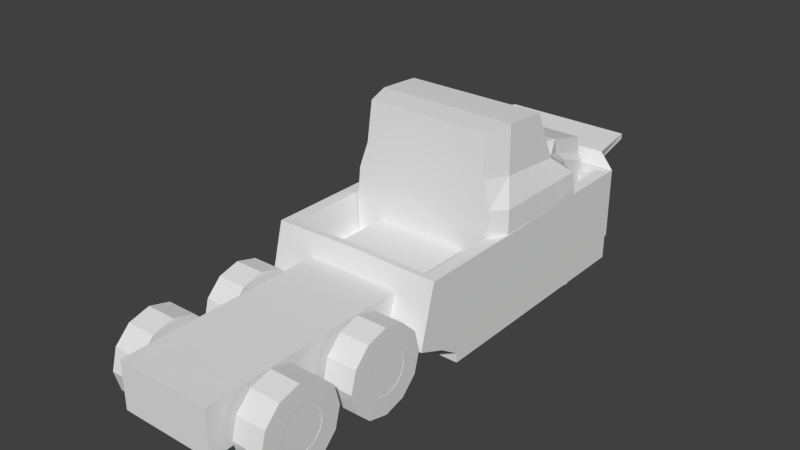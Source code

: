 # Source: DumpTruck1.blend  (saved by Blender 2.73.0; exported with 4.5.12 LTS)
import bpy
from mathutils import Matrix  # noqa: F401  (used for matrix-valued properties, if any)

bpy.ops.wm.read_factory_settings(use_empty=True)
scene = bpy.context.scene
scene.name = 'Scene'

# ---- collections
col_collection_1 = bpy.data.collections.new('Collection 1'); scene.collection.children.link(col_collection_1)

# ---- world
world_world = bpy.data.worlds.new('World'); scene.world = world_world
world_world.color = (0.05088, 0.05088, 0.05088)
world_world.use_sun_shadow = False
world_world.sun_shadow_jitter_overblur = 0.0
world_world.cycles.sampling_method = 'MANUAL'
world_world.cycles.sample_map_resolution = 256

# ---- meshes
me_cube_000 = bpy.data.meshes.new('Cube.000')
me_cube_000.from_pydata([(-3.062, -1.053, 0.5808), (0.422, -1.053, 0.5808), (0.422, 0.00666, 0.3347), (-3.062, 0.00666, 0.336), (0.0007156, -1.053, -0.0003327), (0.000717, 0.00666, -0.0003327), (-3.062, -1.053, 0.1449), (0.272, -1.053, 0.1449), (0.272, 0.00666, 0.1449), (-3.062, 0.00666, 0.1449), (-3.098, -1.053, 0.5808), (-3.098, 0.00666, 0.5808), (-3.098, -1.053, 0.1449), (-3.098, 0.00666, 0.1449), (-3.176, -0.8512, 0.6611), (-3.176, 0.00666, 0.6611), (-3.333, -0.8067, 0.599), (-3.333, 0.00666, 0.599), (-3.758, -0.8027, 0.6808), (-3.758, 0.00666, 0.6808), (-3.758, -0.8027, 0.6466), (-3.758, 0.00666, 0.6466), (-3.062, -1.053, 0.05949), (0.005359, -1.053, 0.05949), (0.00536, 0.00666, 0.05949), (-3.062, 0.00666, 0.05949), (-3.062, 0.00666, 0.215), (-3.062, -1.053, 0.215), (0.6175, -1.053, 0.215), (0.6175, 0.00666, 0.215), (-3.098, 0.00666, 0.215), (-3.098, -1.053, 0.215), (-3.308, 0.00666, 0.609), (-3.308, -0.8067, 0.609), (-3.758, 0.00666, 0.6521), (-3.758, -0.8027, 0.6521), (-2.981, -0.9005, 0.5808), (0.3407, -0.9005, 0.5808), (0.3407, 0.00666, 0.3355), (-2.981, 0.00666, 0.3368), (-2.981, -0.9005, 0.3338), (0.3407, -0.9005, 0.3338), (0.3407, 0.00666, 0.3338), (-2.981, 0.00666, 0.3338), (0.422, 0.00666, 0.591), (0.3407, 0.00666, 0.5917), (0.000716, -0.5701, -0.0003327), (-3.062, -1.053, -0.0003327), (-3.062, 0.00666, -0.0003327)], [(4, 46), (5, 46)], [(2, 3, 39, 38), (24, 23, 4, 5), (9, 6, 12, 13), (28, 27, 6, 7), (29, 28, 7, 8), (13, 12, 16, 17), (27, 0, 10, 31), (26, 9, 13, 30), (0, 3, 11, 10), (17, 16, 20, 21), (31, 10, 14, 33), (30, 13, 17, 32), (10, 11, 15, 14), (35, 34, 21, 20), (33, 14, 18, 35), (32, 17, 21, 34), (14, 15, 19, 18), (6, 9, 25, 22), (7, 6, 22, 23), (8, 7, 23, 24), (1, 0, 27, 28), (2, 1, 28, 29), (4, 47, 48, 5), (6, 27, 31, 12), (3, 26, 30, 11), (12, 31, 33, 16), (11, 30, 32, 15), (18, 19, 34, 35), (16, 33, 35, 20), (15, 32, 34, 19), (38, 39, 43, 42), (1, 2, 38, 37), (0, 1, 37, 36), (3, 0, 36, 39), (40, 41, 42, 43), (37, 38, 42, 41), (36, 37, 41, 40), (39, 36, 40, 43), (38, 2, 44, 45), (29, 2, 44), (29, 28, 1, 44), (37, 45, 44, 1), (38, 45, 37), (22, 25, 48, 47), (23, 22, 47, 4)])
_uv = me_cube_000.uv_layers.new(name='UVMap')
_uv.uv.foreach_set('vector', [0.2884, 0.858, 0.2884, 0.858, 0.2884, 0.858, 0.2884, 0.858, 0.2884, 0.858, 0.2884, 0.858, 0.2884, 0.858, 0.2884, 0.858, 0.2884, 0.858, 0.2884, 0.858, 0.2884, 0.858, 0.2884, 0.858, 0.2884, 0.858, 0.2884, 0.858, 0.2884, 0.858, 0.2884, 0.858, 0.2884, 0.858, 0.2884, 0.858, 0.2884, 0.858, 0.2884, 0.858, 0.2884, 0.858, 0.2884, 0.858, 0.2884, 0.858, 0.2884, 0.858, 0.2884, 0.858, 0.2884, 0.858, 0.2884, 0.858, 0.2884, 0.858, 0.2884, 0.858, 0.2884, 0.858, 0.2884, 0.858, 0.2884, 0.858, 0.2884, 0.858, 0.2884, 0.858, 0.2884, 0.858, 0.2884, 0.858, 0.2884, 0.858, 0.2884, 0.858, 0.2884, 0.858, 0.2884, 0.858, 0.2884, 0.858, 0.2884, 0.858, 0.2884, 0.858, 0.2884, 0.858, 0.2884, 0.858, 0.2884, 0.858, 0.2884, 0.858, 0.2884, 0.858, 0.2884, 0.858, 0.2884, 0.858, 0.2884, 0.858, 0.2884, 0.858, 0.2884, 0.858, 0.2884, 0.858, 0.2884, 0.858, 0.2884, 0.858, 0.2884, 0.858, 0.2884, 0.858, 0.2884, 0.858, 0.2884, 0.858, 0.2884, 0.858, 0.2884, 0.858, 0.2884, 0.858, 0.2884, 0.858, 0.2884, 0.858, 0.2884, 0.858, 0.2884, 0.858, 0.2884, 0.858, 0.2884, 0.858, 0.2884, 0.858, 0.2884, 0.858, 0.2884, 0.858, 0.2884, 0.858, 0.2884, 0.858, 0.2884, 0.858, 0.2884, 0.858, 0.2884, 0.858, 0.2884, 0.858, 0.2884, 0.858, 0.2884, 0.858, 0.2884, 0.858, 0.2884, 0.858, 0.2884, 0.858, 0.2884, 0.858, 0.2861, 0.9159, 0.06124, 0.9442, 0.06777, 0.858, 0.2883, 0.8682, 0.2884, 0.858, 0.2884, 0.858, 0.3224, 0.8867, 0.2884, 0.858, 0.2884, 0.858, 0.2884, 0.858, 0.2884, 0.858, 0.2884, 0.858, 0.2884, 0.858, 0.2884, 0.858, 0.2884, 0.858, 0.2884, 0.858, 0.2884, 0.858, 0.2884, 0.858, 0.2884, 0.858, 0.2884, 0.858, 0.2884, 0.858, 0.2884, 0.858, 0.2884, 0.858, 0.2884, 0.858, 0.2884, 0.858, 0.2884, 0.858, 0.2884, 0.858, 0.2884, 0.858, 0.2884, 0.858, 0.2884, 0.858, 0.2884, 0.858, 0.2884, 0.858, 0.2884, 0.858, 0.2884, 0.858, 0.2884, 0.858, 0.2884, 0.858, 0.2884, 0.858, 0.2884, 0.858, 0.2884, 0.858, 0.2884, 0.858, 0.06124, 0.9442, 0.2861, 0.9159, 0.2883, 0.9327, 0.09429, 0.9585, 0.2884, 0.858, 0.2884, 0.858, 0.2884, 0.858, 0.2884, 0.858, 0.2884, 0.858, 0.2884, 0.858, 0.2884, 0.858, 0.2884, 0.858, 0.2884, 0.858, 0.2884, 0.858, 0.2884, 0.858, 0.2884, 0.858, 0.2884, 0.858, 0.2884, 0.858, 0.2884, 0.858, 0.2884, 0.858, 0.2884, 0.858, 0.2884, 0.858, 0.2884, 0.858, 0.2884, 0.858, 0.2884, 0.858, 0.2884, 0.858, 0.2884, 0.858, 0.2884, 0.858, 0.2853, 0.7276, 0.2916, 0.7614, 0.2184, 0.7674, 0.2165, 0.7557, 0.3278, 0.858, 0.2916, 0.7614, 0.2184, 0.7674, 0.3278, 0.858, 0.06124, 0.858, 0.06124, 0.7537, 0.2184, 0.7674, 0.09062, 0.7412, 0.2165, 0.7557, 0.2184, 0.7674, 0.06124, 0.7537, 0.2853, 0.7276, 0.2165, 0.7557, 0.09062, 0.7412, 0.2884, 0.858, 0.2884, 0.858, 0.2884, 0.858, 0.2884, 0.858, 0.2884, 0.858, 0.2884, 0.858, 0.2884, 0.858, 0.2884, 0.858])
me_cube_000.use_remesh_preserve_volume = False
me_cube_000.use_remesh_preserve_attributes = False
me_cube_000.use_mirror_vertex_groups = False
me_cube_000.update()
me_cube_002 = bpy.data.meshes.new('Cube.002')
me_cube_002.from_pydata([(-0.9141, -1.024, 0.3293), (-1.628, -0.8582, 1.15), (-1.086, -0.8582, 1.166), (-0.8784, -1.024, 0.5352), (-2.189, -1.005, 0.7275), (-0.9021, -1.005, 0.7275), (-1.872, -0.8949, 0.8502), (-1.04, -0.8949, 0.8866), (-0.6761, -0.909, 0.3017), (-0.7534, -0.7615, 1.153), (-0.6689, -0.909, 0.575), (-0.69, -0.8922, 0.7456), (-0.7127, -0.794, 0.9042), (-2.212, -1.024, 0.5239), (-2.212, -1.024, 0.6177), (-3.012, -0.6383, 0.4195), (-3.042, -0.6383, 0.5322), (-3.032, -0.6305, 0.6111), (-3.045, -0.5851, 0.6376), (-3.026, -0.57, 0.7525), (-2.442, -0.5939, 0.8337), (-2.573, -0.6572, 0.688), (-2.466, -0.6097, 0.7466), (-2.583, -0.6654, 0.6053), (-2.658, -0.6654, 0.4103), (-1.895, -0.5306, 0.8602), (-2.371, -0.7549, 0.7173), (-2.384, -0.7652, 0.6128), (-2.438, -0.7652, 0.5233), (-2.211, -0.6947, 0.7865), (-1.852, -1.024, 0.5244), (-1.83, -1.024, 0.5941), (-1.82, -1.005, 0.7275), (-1.634, -0.8949, 0.8606), (-1.473, -0.8582, 1.155), (-1.538, -1.024, 0.322), (-1.453, -1.024, 0.5708), (-1.456, -1.005, 0.7275), (-1.399, -0.8949, 0.8709), (-1.319, -0.8582, 1.16), (-2.717, -1.018, 0.2452), (-2.46, -0.6591, 0.02729), (-1.757, -0.6591, 0.1194), (-2.212, 0.0, 0.5239), (-0.9141, 0.0, 0.3293), (-1.086, 0.0, 1.166), (-0.7534, 0.0, 1.153), (-0.6761, 0.0, 0.3017), (-0.6689, 0.0, 0.575), (-0.69, 0.0, 0.7456), (-0.7127, 0.0, 0.9042), (-1.628, 0.0, 1.15), (-3.026, 0.0, 0.7525), (-3.012, 0.0, 0.4195), (-3.042, 0.0, 0.5322), (-3.032, 0.0, 0.6111), (-3.045, 0.0, 0.6376), (-2.442, 0.0, 0.8337), (-2.658, 0.0, 0.4103), (-1.895, 0.0, 0.8602), (-2.438, 0.0, 0.5233), (-1.852, 0.0, 0.5244), (-1.473, 0.0, 1.155), (-1.538, 0.0, 0.322), (-1.319, 0.0, 1.16), (-2.203, -1.018, 0.4969), (-2.648, -1.018, 0.3711), (-1.946, -1.018, 0.02729), (-1.757, -1.018, 0.1194), (-1.757, -0.6591, 0.3711), (-2.46, -0.6591, 0.4632), (-1.946, -0.6591, 0.02729), (-1.688, -1.018, 0.2452), (-1.757, -1.018, 0.3711), (-1.946, -1.018, 0.4632), (-2.203, -1.018, -0.006423), (-1.946, -0.6591, 0.4632), (-2.717, -0.6591, 0.2452), (-2.203, -0.6591, -0.006423), (-2.46, -1.018, 0.4632), (-2.648, -1.018, 0.1194), (-2.46, -1.018, 0.02729), (-1.688, -0.6591, 0.2452), (-2.203, -0.6591, 0.4969), (-2.648, -0.6591, 0.3711), (-2.648, -0.6591, 0.1194), (-1.933, -1.021, 0.2452), (-1.969, -1.021, 0.3112), (-2.068, -1.021, 0.3594), (-2.203, -1.021, 0.3771), (-2.338, -1.021, 0.3594), (-2.436, -1.021, 0.3112), (-2.472, -1.021, 0.2452), (-2.436, -1.021, 0.1793), (-2.338, -1.021, 0.131), (-2.203, -1.021, 0.1134), (-2.068, -1.021, 0.131), (-1.969, -1.021, 0.1793), (-1.933, -0.6561, 0.2452), (-1.969, -0.6561, 0.3112), (-2.068, -0.6561, 0.3594), (-2.203, -0.6561, 0.3771), (-2.338, -0.6561, 0.3594), (-2.436, -0.6561, 0.3112), (-2.472, -0.6561, 0.2452), (-2.436, -0.6561, 0.1793), (-2.338, -0.6561, 0.131), (-2.203, -0.6561, 0.1134), (-2.068, -0.6561, 0.131), (-1.969, -0.6561, 0.1793), (1.163, -1.018, -0.006423), (1.163, -0.6591, -0.006423), (1.42, -1.018, 0.4632), (0.7176, -1.018, 0.3711), (1.609, -0.6591, 0.3711), (1.42, -0.6591, 0.4632), (0.9059, -0.6591, 0.02729), (0.7176, -0.6591, 0.1194), (1.609, -1.018, 0.3711), (1.42, -1.018, 0.02729), (1.163, -0.6591, 0.4969), (1.609, -0.6591, 0.1194), (1.163, -1.021, 0.3771), (1.028, -1.021, 0.3594), (1.028, -1.021, 0.131), (1.163, -1.021, 0.1134), (1.298, -1.021, 0.131), (1.397, -1.021, 0.1793), (1.397, -0.6561, 0.3112), (1.163, -0.6561, 0.3771), (0.8936, -0.6561, 0.2452), (0.9297, -0.6561, 0.1793), (1.163, -0.6561, 0.1134), (1.298, -0.6561, 0.131), (1.397, -0.6561, 0.1793), (1.163, -1.018, 0.4969), (0.6486, -1.018, 0.2452), (0.7176, -1.018, 0.1194), (0.9059, -0.6591, 0.4632), (0.7176, -0.6591, 0.3711), (1.678, -1.018, 0.2452), (0.9059, -1.018, 0.4632), (0.9059, -1.018, 0.02729), (1.678, -0.6591, 0.2452), (1.42, -0.6591, 0.02729), (1.609, -1.018, 0.1194), (0.6486, -0.6591, 0.2452), (1.433, -1.021, 0.2452), (1.397, -1.021, 0.3112), (1.298, -1.021, 0.3594), (0.9297, -1.021, 0.3112), (0.8936, -1.021, 0.2452), (0.9297, -1.021, 0.1793), (1.433, -0.6561, 0.2452), (1.298, -0.6561, 0.3594), (1.028, -0.6561, 0.3594), (0.9297, -0.6561, 0.3112), (1.028, -0.6561, 0.131), (2.801, -1.018, 0.3711), (1.91, -1.018, 0.1194), (2.87, -0.6591, 0.2452), (2.355, -0.6591, 0.4969), (1.91, -0.6591, 0.3711), (1.841, -0.6591, 0.2452), (2.098, -0.6591, 0.02729), (2.612, -0.6591, 0.02729), (2.87, -1.018, 0.2452), (2.355, -1.018, 0.4969), (1.91, -1.018, 0.3711), (1.841, -1.018, 0.2452), (2.355, -1.018, -0.006423), (2.612, -1.018, 0.02729), (2.801, -1.018, 0.1194), (2.612, -1.018, 0.4632), (2.098, -1.018, 0.02729), (2.801, -0.6591, 0.3711), (2.098, -1.018, 0.4632), (2.612, -0.6591, 0.4632), (2.098, -0.6591, 0.4632), (1.91, -0.6591, 0.1194), (2.355, -0.6591, -0.006423), (0.009941, 0.0, 0.462), (2.801, -0.6591, 0.1194), (2.625, -1.021, 0.2452), (2.589, -1.021, 0.3112), (2.49, -1.021, 0.3594), (2.355, -1.021, 0.3771), (2.22, -1.021, 0.3594), (2.122, -1.021, 0.3112), (2.086, -1.021, 0.2452), (2.122, -1.021, 0.1793), (2.22, -1.021, 0.131), (2.355, -1.021, 0.1134), (2.49, -1.021, 0.131), (2.589, -1.021, 0.1793), (2.625, -0.6561, 0.2452), (2.589, -0.6561, 0.3112), (2.49, -0.6561, 0.3594), (2.355, -0.6561, 0.3771), (2.22, -0.6561, 0.3594), (2.122, -0.6561, 0.3112), (2.086, -0.6561, 0.2452), (2.122, -0.6561, 0.1793), (2.22, -0.6561, 0.131), (2.355, -0.6561, 0.1134), (2.49, -0.6561, 0.131), (2.589, -0.6561, 0.1793), (-3.004, 0.0, 0.1792), (-3.004, -0.5768, 0.1792), (-3.004, 0.0, 0.462), (-3.004, -0.5768, 0.462), (3.072, -0.5768, 0.1792), (0.009941, -0.5768, 0.1792), (0.009941, -0.5768, 0.462), (3.072, -0.5768, 0.462), (0.009941, 0.0, 0.1792), (3.072, 0.0, 0.1792), (3.072, 0.0, 0.462)], [], [(7, 5, 11, 12), (33, 6, 4, 32), (48, 10, 8, 47), (49, 11, 10, 48), (50, 12, 11, 49), (46, 9, 12, 50), (5, 3, 10, 11), (2, 7, 12, 9), (3, 0, 8, 10), (21, 22, 18, 17), (23, 21, 17, 16), (24, 23, 16, 15), (58, 24, 15, 53), (26, 29, 22, 21), (27, 26, 21, 23), (28, 27, 23, 24), (60, 28, 24, 58), (13, 14, 27, 28), (36, 31, 30, 35), (37, 32, 31, 36), (38, 33, 32, 37), (3, 36, 35, 0), (5, 37, 36, 3), (7, 38, 37, 5), (35, 63, 44, 0), (0, 44, 47, 8), (16, 54, 53, 15), (17, 55, 54, 16), (18, 56, 55, 17), (39, 64, 62, 34), (30, 61, 63, 35), (98, 99, 100, 101, 102, 103, 104, 105, 106, 107, 108, 109), (97, 86, 98, 109), (96, 97, 109, 108), (95, 96, 108, 107), (94, 95, 107, 106), (93, 94, 106, 105), (92, 93, 105, 104), (91, 92, 104, 103), (90, 91, 103, 102), (89, 90, 102, 101), (88, 89, 101, 100), (87, 88, 100, 99), (86, 87, 99, 98), (126, 127, 134, 133), (125, 126, 133, 132), (195, 196, 197, 198, 199, 200, 201, 202, 203, 204, 205, 206), (194, 183, 195, 206), (193, 194, 206, 205), (192, 193, 205, 204), (191, 192, 204, 203), (190, 191, 203, 202), (189, 190, 202, 201), (188, 189, 201, 200), (187, 188, 200, 199), (186, 187, 199, 198), (185, 186, 198, 197), (184, 185, 197, 196), (183, 184, 196, 195), (213, 214, 217, 181), (210, 213, 181, 209), (212, 208, 207, 215), (212, 213, 210, 208), (208, 210, 209, 207), (216, 211, 212, 215), (216, 217, 214, 211), (214, 213, 212, 211), (31, 14, 13, 30), (32, 4, 14, 31), (45, 2, 9, 46), (34, 1, 6, 33), (22, 20, 19, 18), (29, 25, 20, 22), (4, 6, 29, 26), (14, 4, 26, 27), (43, 13, 28, 60), (6, 1, 25, 29), (39, 34, 33, 38), (2, 39, 38, 7), (72, 73, 74, 65, 79, 66, 40, 80, 81, 75, 67, 68), (82, 42, 71, 78, 41, 85, 77, 84, 70, 83, 76, 69), (68, 42, 82, 72), (67, 71, 42, 68), (75, 78, 71, 67), (81, 41, 78, 75), (80, 85, 41, 81), (40, 77, 85, 80), (66, 84, 77, 40), (79, 70, 84, 66), (65, 83, 70, 79), (74, 76, 83, 65), (73, 69, 76, 74), (72, 82, 69, 73), (34, 62, 51, 1), (20, 57, 52, 19), (19, 52, 56, 18), (25, 59, 57, 20), (1, 51, 59, 25), (13, 43, 61, 30), (2, 45, 64, 39), (79, 66, 91, 90), (40, 66, 91, 92), (80, 81, 94, 93), (81, 75, 95, 94), (73, 72, 86, 87), (74, 73, 87, 88), (65, 79, 90, 89), (140, 118, 112, 135, 141, 113, 136, 137, 142, 110, 119, 145), (143, 121, 144, 111, 116, 117, 146, 139, 138, 120, 115, 114), (145, 121, 143, 140), (119, 144, 121, 145), (110, 111, 144, 119), (142, 116, 111, 110), (137, 117, 116, 142), (136, 146, 117, 137), (113, 139, 146, 136), (141, 138, 139, 113), (135, 120, 138, 141), (112, 115, 120, 135), (118, 114, 115, 112), (140, 143, 114, 118), (153, 128, 154, 129, 155, 156, 130, 131, 157, 132, 133, 134), (127, 147, 153, 134), (124, 125, 132, 157), (152, 124, 157, 131), (151, 152, 131, 130), (150, 151, 130, 156), (123, 150, 156, 155), (122, 123, 155, 129), (149, 122, 129, 154), (148, 149, 154, 128), (147, 148, 128, 153), (141, 113, 150, 123), (136, 113, 150, 151), (137, 136, 151, 152), (137, 142, 124, 152), (140, 145, 127, 147), (135, 141, 123, 122), (110, 119, 126, 125), (145, 119, 126, 127), (112, 118, 148, 149), (166, 158, 173, 167, 176, 168, 169, 159, 174, 170, 171, 172), (160, 182, 165, 180, 164, 179, 163, 162, 178, 161, 177, 175), (172, 182, 160, 166), (171, 165, 182, 172), (170, 180, 165, 171), (174, 164, 180, 170), (159, 179, 164, 174), (169, 163, 179, 159), (168, 162, 163, 169), (176, 178, 162, 168), (167, 161, 178, 176), (173, 177, 161, 167), (158, 175, 177, 173), (166, 160, 175, 158), (176, 168, 188, 187), (173, 158, 184, 185), (167, 176, 187, 186), (80, 40, 92, 93), (75, 67, 96, 95), (68, 67, 96, 97), (72, 68, 97, 86), (74, 65, 89, 88), (142, 110, 125, 124), (118, 140, 147, 148), (112, 135, 122, 149), (169, 168, 188, 189), (159, 169, 189, 190), (159, 174, 191, 190), (174, 170, 192, 191), (170, 171, 193, 192), (172, 171, 193, 194), (166, 172, 194, 183), (158, 166, 183, 184), (173, 167, 186, 185)])
_uv = me_cube_002.uv_layers.new(name='UVMap')
_uv.uv.foreach_set('vector', [0.853, 0.837, 0.8548, 0.8297, 0.8621, 0.8286, 0.8648, 0.8343, 0.8288, 0.8429, 0.8177, 0.8445, 0.8039, 0.8373, 0.8194, 0.8357, 0.9028, 0.8136, 0.8611, 0.8236, 0.8594, 0.8175, 0.897, 0.7949, 0.9043, 0.8244, 0.8621, 0.8286, 0.8611, 0.8236, 0.9028, 0.8136, 0.9045, 0.8342, 0.8648, 0.8343, 0.8621, 0.8286, 0.9043, 0.8244, 0.9014, 0.851, 0.8658, 0.8424, 0.8648, 0.8343, 0.9045, 0.8342, 0.8548, 0.8297, 0.8541, 0.8237, 0.8611, 0.8236, 0.8621, 0.8286, 0.8555, 0.8464, 0.853, 0.837, 0.8648, 0.8343, 0.8658, 0.8424, 0.8541, 0.8237, 0.8524, 0.8173, 0.8594, 0.8175, 0.8611, 0.8236, 0.7706, 0.8446, 0.7766, 0.8506, 0.7439, 0.8408, 0.7461, 0.8389, 0.7695, 0.839, 0.7706, 0.8446, 0.7461, 0.8389, 0.7461, 0.8352, 0.7622, 0.8274, 0.7695, 0.839, 0.7461, 0.8352, 0.7464, 0.8305, 0.7259, 0.788, 0.7622, 0.8274, 0.7464, 0.8305, 0.7072, 0.8235, 0.7864, 0.8435, 0.7945, 0.8532, 0.7766, 0.8506, 0.7706, 0.8446, 0.7848, 0.8365, 0.7864, 0.8435, 0.7706, 0.8446, 0.7695, 0.839, 0.7808, 0.8299, 0.7848, 0.8365, 0.7695, 0.839, 0.7622, 0.8274, 0.7462, 0.7727, 0.7808, 0.8299, 0.7622, 0.8274, 0.7259, 0.788, 0.8003, 0.8286, 0.8015, 0.8328, 0.7848, 0.8365, 0.7808, 0.8299, 0.8349, 0.8276, 0.8183, 0.8291, 0.8172, 0.8257, 0.8317, 0.8179, 0.8354, 0.8339, 0.8194, 0.8357, 0.8183, 0.8291, 0.8349, 0.8276, 0.8393, 0.8405, 0.8288, 0.8429, 0.8194, 0.8357, 0.8354, 0.8339, 0.8541, 0.8237, 0.8349, 0.8276, 0.8317, 0.8179, 0.8524, 0.8173, 0.8548, 0.8297, 0.8354, 0.8339, 0.8349, 0.8276, 0.8541, 0.8237, 0.853, 0.837, 0.8393, 0.8405, 0.8354, 0.8339, 0.8548, 0.8297, 0.8317, 0.8179, 0.8338, 0.7492, 0.8858, 0.7789, 0.8524, 0.8173, 0.8524, 0.8173, 0.8858, 0.7789, 0.897, 0.7949, 0.8594, 0.8175, 0.7461, 0.8352, 0.7058, 0.8342, 0.7072, 0.8235, 0.7464, 0.8305, 0.7461, 0.8389, 0.7058, 0.8405, 0.7058, 0.8342, 0.7461, 0.8352, 0.7439, 0.8408, 0.7059, 0.8424, 0.7058, 0.8405, 0.7461, 0.8389, 0.8471, 0.851, 0.8767, 0.8931, 0.8675, 0.8992, 0.8402, 0.8541, 0.8172, 0.8257, 0.7965, 0.7519, 0.8338, 0.7492, 0.8317, 0.8179, 0.9334, 0.03762, 0.9334, 0.03761, 0.9333, 0.03761, 0.9333, 0.03761, 0.9333, 0.03743, 0.9333, 0.03745, 0.9333, 0.03746, 0.9332, 0.03745, 0.9332, 0.03744, 0.9333, 0.03764, 0.9333, 0.03763, 0.9334, 0.03762, 0.9321, 0.04175, 0.9336, 0.04175, 0.9336, 0.04877, 0.9321, 0.04877, 0.9331, 0.0375, 0.9334, 0.03766, 0.9334, 0.03762, 0.9333, 0.03763, 0.9332, 0.03751, 0.9331, 0.0375, 0.9332, 0.03741, 0.9332, 0.03742, 0.9332, 0.03752, 0.9332, 0.03751, 0.9332, 0.03742, 0.9332, 0.03744, 0.9332, 0.03752, 0.9332, 0.03752, 0.9332, 0.03744, 0.9332, 0.03745, 0.9333, 0.03752, 0.9332, 0.03752, 0.9332, 0.03745, 0.9333, 0.03746, 0.9333, 0.03752, 0.9333, 0.03752, 0.9333, 0.03746, 0.9333, 0.03745, 0.9333, 0.03752, 0.9333, 0.03752, 0.9333, 0.03745, 0.9333, 0.03743, 0.9333, 0.03757, 0.9333, 0.03757, 0.9333, 0.03761, 0.9333, 0.03761, 0.9333, 0.03753, 0.9333, 0.03753, 0.9333, 0.03761, 0.9333, 0.03748, 0.9334, 0.03757, 0.9334, 0.03757, 0.9333, 0.03761, 0.9334, 0.03761, 0.9334, 0.03757, 0.9334, 0.03757, 0.9334, 0.03761, 0.9336, 0.04877, 0.9231, 0.09473, 0.9229, 0.09484, 0.9228, 0.09431, 0.9229, 0.09418, 0.922, 0.09426, 0.9227, 0.09429, 0.9229, 0.09418, 0.9218, 0.09273, 0.9219, 0.04667, 0.9219, 0.04667, 0.9219, 0.04667, 0.9219, 0.04667, 0.9219, 0.04667, 0.9219, 0.04667, 0.9219, 0.04667, 0.9219, 0.04667, 0.9219, 0.04667, 0.9219, 0.04667, 0.9219, 0.04667, 0.9219, 0.04667, 0.9219, 0.04667, 0.9219, 0.04667, 0.9219, 0.04667, 0.9219, 0.04667, 0.9219, 0.04667, 0.9219, 0.04667, 0.9219, 0.04667, 0.9219, 0.04667, 0.9219, 0.04667, 0.9219, 0.04667, 0.9219, 0.04667, 0.9219, 0.04667, 0.9219, 0.04667, 0.9219, 0.04667, 0.9219, 0.04667, 0.9219, 0.04667, 0.9219, 0.04667, 0.9219, 0.04667, 0.9219, 0.04667, 0.9219, 0.04667, 0.9219, 0.04667, 0.9219, 0.04667, 0.9219, 0.04667, 0.9219, 0.04667, 0.9219, 0.04667, 0.9219, 0.04667, 0.9219, 0.04667, 0.9219, 0.04667, 0.9219, 0.04667, 0.9219, 0.04667, 0.9219, 0.04667, 0.9219, 0.04667, 0.9219, 0.04667, 0.9219, 0.04667, 0.9219, 0.04667, 0.9219, 0.04667, 0.9219, 0.04667, 0.9219, 0.04667, 0.9219, 0.04667, 0.9219, 0.04667, 0.9219, 0.04667, 0.9219, 0.04667, 0.9219, 0.04667, 0.9219, 0.04667, 0.9219, 0.04667, 0.9219, 0.04667, 0.9219, 0.04667, 0.9219, 0.04667, 0.2188, 0.3461, 0.3082, 0.3557, 0.3448, 0.3706, 0.2159, 0.3714, 0.1302, 0.3323, 0.2188, 0.3461, 0.2159, 0.3714, 0.08618, 0.3464, 0.2203, 0.3344, 0.1316, 0.3244, 0.08404, 0.3087, 0.2235, 0.3087, 0.2203, 0.3344, 0.2188, 0.3461, 0.1302, 0.3323, 0.1316, 0.3244, 0.1316, 0.3244, 0.1302, 0.3323, 0.08618, 0.3464, 0.08404, 0.3087, 0.3455, 0.3411, 0.3098, 0.3479, 0.2203, 0.3344, 0.2235, 0.3087, 0.3455, 0.3411, 0.3448, 0.3706, 0.3082, 0.3557, 0.3098, 0.3479, 0.3082, 0.3557, 0.2188, 0.3461, 0.2203, 0.3344, 0.3098, 0.3479, 0.8183, 0.8291, 0.8016, 0.8327, 0.8003, 0.8286, 0.8172, 0.8257, 0.8194, 0.8357, 0.8039, 0.8373, 0.8016, 0.8327, 0.8183, 0.8291, 0.8905, 0.8814, 0.8556, 0.8466, 0.8658, 0.8427, 0.9012, 0.8518, 0.8401, 0.854, 0.833, 0.857, 0.8177, 0.8445, 0.8288, 0.8429, 0.7766, 0.8506, 0.7776, 0.8563, 0.7439, 0.8471, 0.7439, 0.8408, 0.7945, 0.8532, 0.8127, 0.8711, 0.7776, 0.8563, 0.7766, 0.8506, 0.8038, 0.8374, 0.8175, 0.8447, 0.7945, 0.8532, 0.7864, 0.8435, 0.8015, 0.8328, 0.8038, 0.8374, 0.7864, 0.8435, 0.7848, 0.8365, 0.7635, 0.7628, 0.8003, 0.8286, 0.7808, 0.8299, 0.7462, 0.7727, 0.8175, 0.8447, 0.8324, 0.8569, 0.8127, 0.8711, 0.7945, 0.8532, 0.847, 0.8509, 0.8401, 0.854, 0.8288, 0.8429, 0.8393, 0.8405, 0.8555, 0.8464, 0.847, 0.8509, 0.8393, 0.8405, 0.853, 0.837, 0.9499, 0.05839, 0.947, 0.05839, 0.9452, 0.05605, 0.9411, 0.05493, 0.9362, 0.0534, 0.9304, 0.05148, 0.9219, 0.04902, 0.9298, 0.05187, 0.9362, 0.05389, 0.9414, 0.05556, 0.9453, 0.05701, 0.948, 0.05816, 0.9628, 0.06217, 0.9543, 0.05923, 0.9484, 0.05738, 0.9434, 0.05579, 0.9392, 0.0543, 0.9362, 0.0532, 0.9348, 0.05317, 0.9362, 0.05397, 0.939, 0.05478, 0.943, 0.05596, 0.9482, 0.05763, 0.9548, 0.05978, 0.948, 0.05816, 0.9543, 0.05923, 0.9628, 0.06217, 0.9499, 0.05839, 0.9453, 0.05701, 0.9484, 0.05738, 0.9543, 0.05923, 0.948, 0.05816, 0.9414, 0.05556, 0.9434, 0.05579, 0.9484, 0.05738, 0.9453, 0.05701, 0.9362, 0.05389, 0.9392, 0.0543, 0.9434, 0.05579, 0.9414, 0.05556, 0.9298, 0.05187, 0.9362, 0.0532, 0.9392, 0.0543, 0.9362, 0.05389, 0.9219, 0.04902, 0.9348, 0.05317, 0.9362, 0.0532, 0.9298, 0.05187, 0.9304, 0.05148, 0.9362, 0.05397, 0.9348, 0.05317, 0.9219, 0.04902, 0.9362, 0.0534, 0.939, 0.05478, 0.9362, 0.05397, 0.9304, 0.05148, 0.9411, 0.05493, 0.943, 0.05596, 0.939, 0.05478, 0.9362, 0.0534, 0.9452, 0.05605, 0.9482, 0.05763, 0.943, 0.05596, 0.9411, 0.05493, 0.9497, 0.05655, 0.9548, 0.05978, 0.9482, 0.05763, 0.9452, 0.05605, 0.9499, 0.05839, 0.9628, 0.06217, 0.9548, 0.05978, 0.9497, 0.05655, 0.8402, 0.8541, 0.8675, 0.8992, 0.8578, 0.9049, 0.833, 0.857, 0.7776, 0.857, 0.7475, 0.9124, 0.7066, 0.8517, 0.7439, 0.8477, 0.7439, 0.8471, 0.7065, 0.8511, 0.7059, 0.8424, 0.7439, 0.8408, 0.8132, 0.8714, 0.8168, 0.9173, 0.7475, 0.9124, 0.7776, 0.857, 0.833, 0.857, 0.8569, 0.9054, 0.8168, 0.9173, 0.8132, 0.8714, 0.8003, 0.8286, 0.7646, 0.7621, 0.7965, 0.7519, 0.8172, 0.8257, 0.8556, 0.8466, 0.8905, 0.8814, 0.8767, 0.8931, 0.8471, 0.851, 0.9333, 0.03756, 0.9332, 0.03756, 0.9333, 0.03752, 0.9333, 0.03752, 0.922, 0.04738, 0.9333, 0.03757, 0.9333, 0.03752, 0.9333, 0.03752, 0.9362, 0.04067, 0.9332, 0.03756, 0.9332, 0.03752, 0.9332, 0.03752, 0.9219, 0.04893, 0.9332, 0.03754, 0.9332, 0.03751, 0.9332, 0.03752, 0.935, 0.03443, 0.936, 0.03736, 0.9336, 0.04175, 0.9343, 0.04299, 0.9333, 0.03754, 0.9334, 0.03756, 0.9334, 0.03757, 0.9334, 0.03757, 0.9333, 0.03755, 0.9333, 0.03756, 0.9333, 0.03757, 0.9333, 0.03757, 0.9173, 0.08882, 0.9144, 0.08882, 0.9127, 0.08649, 0.9085, 0.08533, 0.9036, 0.08376, 0.8978, 0.0818, 0.8892, 0.07929, 0.8972, 0.08219, 0.9036, 0.08424, 0.9087, 0.08594, 0.9127, 0.08742, 0.9155, 0.08861, 0.9302, 0.09268, 0.9222, 0.08981, 0.9157, 0.08774, 0.9108, 0.08615, 0.9065, 0.08464, 0.9037, 0.08365, 0.9022, 0.08353, 0.9034, 0.08429, 0.9065, 0.08519, 0.9105, 0.08638, 0.9158, 0.08808, 0.9218, 0.09008, 0.9155, 0.08861, 0.9222, 0.08981, 0.9302, 0.09268, 0.9173, 0.08882, 0.9127, 0.08742, 0.9157, 0.08774, 0.9222, 0.08981, 0.9155, 0.08861, 0.9087, 0.08594, 0.9108, 0.08615, 0.9157, 0.08774, 0.9127, 0.08742, 0.9036, 0.08424, 0.9065, 0.08464, 0.9108, 0.08615, 0.9087, 0.08594, 0.8972, 0.08219, 0.9037, 0.08365, 0.9065, 0.08464, 0.9036, 0.08424, 0.8892, 0.07929, 0.9022, 0.08353, 0.9037, 0.08365, 0.8972, 0.08219, 0.8978, 0.0818, 0.9034, 0.08429, 0.9022, 0.08353, 0.8892, 0.07929, 0.9036, 0.08376, 0.9065, 0.08519, 0.9034, 0.08429, 0.8978, 0.0818, 0.9085, 0.08533, 0.9105, 0.08638, 0.9065, 0.08519, 0.9036, 0.08376, 0.9127, 0.08649, 0.9158, 0.08808, 0.9105, 0.08638, 0.9085, 0.08533, 0.917, 0.08698, 0.9218, 0.09008, 0.9158, 0.08808, 0.9127, 0.08649, 0.9173, 0.08882, 0.9302, 0.09268, 0.9218, 0.09008, 0.917, 0.08698, 0.9227, 0.09435, 0.9227, 0.09434, 0.9226, 0.09428, 0.9224, 0.09413, 0.9201, 0.09282, 0.9205, 0.0932, 0.9207, 0.09327, 0.9209, 0.09314, 0.9212, 0.09282, 0.923, 0.09384, 0.9229, 0.09418, 0.9228, 0.09431, 0.9229, 0.09484, 0.9228, 0.09489, 0.9227, 0.09435, 0.9228, 0.09431, 0.9215, 0.09443, 0.922, 0.09426, 0.9218, 0.09273, 0.9212, 0.09282, 0.921, 0.09449, 0.9215, 0.09443, 0.9212, 0.09282, 0.9209, 0.09314, 0.9207, 0.09447, 0.921, 0.09449, 0.9209, 0.09314, 0.9207, 0.09327, 0.9203, 0.09447, 0.9207, 0.09447, 0.9207, 0.09327, 0.9205, 0.0932, 0.9218, 0.09505, 0.9203, 0.09447, 0.9205, 0.0932, 0.9201, 0.09282, 0.9223, 0.09499, 0.9218, 0.09505, 0.9221, 0.09386, 0.9224, 0.09413, 0.9227, 0.09504, 0.9223, 0.09499, 0.9224, 0.09413, 0.9226, 0.09428, 0.9227, 0.09497, 0.9227, 0.09504, 0.9226, 0.09428, 0.9227, 0.09434, 0.9228, 0.09489, 0.9227, 0.09497, 0.9227, 0.09434, 0.9227, 0.09435, 0.9215, 0.09556, 0.9207, 0.09534, 0.9214, 0.09496, 0.9218, 0.09505, 0.9219, 0.04521, 0.9207, 0.09534, 0.9203, 0.09447, 0.9207, 0.09447, 0.9215, 0.09526, 0.9199, 0.09546, 0.9207, 0.09447, 0.921, 0.09449, 0.8892, 0.09475, 0.9213, 0.09514, 0.9215, 0.09443, 0.921, 0.09449, 0.9229, 0.09516, 0.9229, 0.09517, 0.9229, 0.09484, 0.9228, 0.09489, 0.9225, 0.09539, 0.9215, 0.09556, 0.9218, 0.09505, 0.9223, 0.09499, 0.0, 0.0, 0.0, 0.0, 0.0, 0.0, 0.0, 0.0, 0.0, 0.0, 0.0, 0.0, 0.0, 0.0, 0.0, 0.0, 0.0, 0.0, 0.0, 0.0, 0.0, 0.0, 0.0, 0.0, 0.9175, 0.04122, 0.9147, 0.04122, 0.913, 0.03897, 0.9095, 0.03799, 0.9059, 0.03673, 0.9033, 0.03583, 0.9019, 0.03569, 0.903, 0.03642, 0.906, 0.03732, 0.9095, 0.03845, 0.9131, 0.03984, 0.9157, 0.04096, 0.9301, 0.04508, 0.9215, 0.04195, 0.9153, 0.03994, 0.9097, 0.0381, 0.9042, 0.0362, 0.8975, 0.03387, 0.8892, 0.03146, 0.8977, 0.0346, 0.9037, 0.03653, 0.9094, 0.03839, 0.9152, 0.04032, 0.922, 0.04261, 0.9157, 0.04096, 0.9215, 0.04195, 0.9301, 0.04508, 0.9175, 0.04122, 0.9131, 0.03984, 0.9153, 0.03994, 0.9215, 0.04195, 0.9157, 0.04096, 0.9095, 0.03845, 0.9097, 0.0381, 0.9153, 0.03994, 0.9131, 0.03984, 0.906, 0.03732, 0.9042, 0.0362, 0.9097, 0.0381, 0.9095, 0.03845, 0.903, 0.03642, 0.8975, 0.03387, 0.9042, 0.0362, 0.906, 0.03732, 0.9019, 0.03569, 0.8892, 0.03146, 0.8975, 0.03387, 0.903, 0.03642, 0.9033, 0.03583, 0.8977, 0.0346, 0.8892, 0.03146, 0.9019, 0.03569, 0.9059, 0.03673, 0.9037, 0.03653, 0.8977, 0.0346, 0.9033, 0.03583, 0.9095, 0.03799, 0.9094, 0.03839, 0.9037, 0.03653, 0.9059, 0.03673, 0.913, 0.03897, 0.9152, 0.04032, 0.9094, 0.03839, 0.9095, 0.03799, 0.9172, 0.03946, 0.922, 0.04261, 0.9152, 0.04032, 0.913, 0.03897, 0.9175, 0.04122, 0.9301, 0.04508, 0.922, 0.04261, 0.9172, 0.03946, 0.9219, 0.04667, 0.9219, 0.04667, 0.9219, 0.04667, 0.9219, 0.04667, 0.9219, 0.04667, 0.9219, 0.04667, 0.9219, 0.04667, 0.9219, 0.04667, 0.9219, 0.04667, 0.9219, 0.04667, 0.9219, 0.04667, 0.9219, 0.04667, 0.9332, 0.03758, 0.9333, 0.03758, 0.9333, 0.03752, 0.9332, 0.03752, 0.9332, 0.03754, 0.9331, 0.03754, 0.9331, 0.0375, 0.9332, 0.03751, 0.9331, 0.03757, 0.9331, 0.03754, 0.9331, 0.0375, 0.9331, 0.03749, 0.936, 0.03737, 0.9331, 0.03762, 0.9321, 0.04175, 0.9336, 0.04175, 0.9334, 0.03755, 0.9333, 0.03755, 0.9333, 0.03753, 0.9333, 0.03753, 0.9219, 0.04512, 0.9218, 0.09481, 0.922, 0.09426, 0.9215, 0.09443, 0.9229, 0.09515, 0.9229, 0.09516, 0.9228, 0.09489, 0.9227, 0.09497, 0.9228, 0.09509, 0.9225, 0.09537, 0.9223, 0.09499, 0.9227, 0.09504, 0.9219, 0.04738, 0.9219, 0.04667, 0.9219, 0.04667, 0.9219, 0.04667, 0.9219, 0.04667, 0.9219, 0.04667, 0.9219, 0.04667, 0.9219, 0.04667, 0.9219, 0.04667, 0.9219, 0.04667, 0.9219, 0.04667, 0.9219, 0.04667, 0.9219, 0.04884, 0.9219, 0.04667, 0.9219, 0.04667, 0.9219, 0.04667, 0.9219, 0.04667, 0.9219, 0.04667, 0.9219, 0.04667, 0.9219, 0.04667, 0.9219, 0.04667, 0.9219, 0.04667, 0.9219, 0.04667, 0.9219, 0.04667, 0.9219, 0.04667, 0.9219, 0.04667, 0.9219, 0.04667, 0.9219, 0.04667, 0.9219, 0.04667, 0.9219, 0.04667, 0.9219, 0.04667, 0.9219, 0.04667, 0.9219, 0.04667, 0.9219, 0.04667, 0.9219, 0.04667, 0.9219, 0.04667])
me_cube_002.use_remesh_preserve_volume = False
me_cube_002.use_remesh_preserve_attributes = False
me_cube_002.use_mirror_vertex_groups = False
me_cube_002.update()

# ---- objects
ob_empty = bpy.data.objects.new('Empty', None)
ob_bed = bpy.data.objects.new('Bed', me_cube_000)
ob_truck_base = bpy.data.objects.new('Truck_Base', me_cube_002)

# ---- transforms, parenting, visibility, modifiers, constraints
ob_empty.location = (0.5022, 1.037, 4.251)
ob_empty.rotation_euler = (0.0, -0.0, 3.142)
ob_empty.empty_image_offset = (0.0, 0.0)
ob_empty.lineart.crease_threshold = 0.0
ob_bed.location = (0.005851, -0.002362, 0.00787)
ob_bed.rotation_euler = (1.782e-12, 4.133e-07, 11.0)
ob_bed.scale = (0.9781, 1.0, 1.999)
ob_bed.lineart.crease_threshold = 0.0
_m = ob_bed.modifiers.new('Mirror', 'MIRROR')
_m.use_axis = (False, True, False)
_m.use_clip = True
_m.merge_threshold = 0.2
ob_truck_base.location = (0.03494, -1.327e-06, -0.002193)
ob_truck_base.rotation_euler = (1.751e-12, 4.133e-07, 11.0)
ob_truck_base.scale = (0.9781, 1.0, 1.999)
ob_truck_base.lineart.crease_threshold = 0.0
_m = ob_truck_base.modifiers.new('Hook-Empty', 'HOOK')
_m.falloff_type = 'INVERSE_SQUARE'
_m.center = (1.061, -0.4673, 2.127)
_m.matrix_inverse = ((-7.968e-07, -1.0, 2.827e-12, -0.4673), (0.9781, -8.146e-07, 8.561e-07, -1.037), (-4.042e-07, 1.751e-12, 1.999, -4.253), (0.0, 0.0, 0.0, 1.0))
_m.object = ob_empty
_m = ob_truck_base.modifiers.new('Mirror', 'MIRROR')
_m.use_axis = (False, True, False)
_m.use_clip = True
_m.merge_threshold = 0.2

# ---- collection membership
col_collection_1.objects.link(ob_empty)
col_collection_1.objects.link(ob_bed)
col_collection_1.objects.link(ob_truck_base)

# ---- scene / render settings (as saved in the file)
scene.frame_start = 1; scene.frame_end = 250; scene.frame_set(1)
scene.render.engine = 'BLENDER_EEVEE_NEXT'
scene.render.resolution_percentage = 50
scene.render.dither_intensity = 0.0
scene.cycles.use_denoising = False
scene.cycles.samples = 10
scene.cycles.sampling_pattern = 'TABULATED_SOBOL'
scene.cycles.light_sampling_threshold = 0.0
scene.cycles.use_adaptive_sampling = False
scene.cycles.use_light_tree = False
scene.cycles.blur_glossy = 0.0
scene.cycles.volume_bounces = 1
scene.cycles.pixel_filter_type = 'GAUSSIAN'
scene.cycles.sample_clamp_indirect = 0.0
scene.view_settings.view_transform = 'Standard'
bpy.context.view_layer.update()

# ---- added for rendering (the .blend has no active camera and no usable light): camera, sun
cam_auto = bpy.data.cameras.new('AutoCamera')
cam_auto.lens = 50.0
cam_auto.sensor_width = 36.0
cam_auto.clip_end = 1000.0
ob_auto_camera = bpy.data.objects.new('AutoCamera', cam_auto)
scene.collection.objects.link(ob_auto_camera)
ob_auto_camera.location = (6.8391, -7.86559, 6.62404)
ob_auto_camera.rotation_euler = (1.09748, -7.21219e-08, 0.694738)
scene.camera = ob_auto_camera
light_auto_sun = bpy.data.lights.new('AutoSun', 'SUN')
light_auto_sun.energy = 3.0
light_auto_sun.angle = 0.0523599
ob_auto_sun = bpy.data.objects.new('AutoSun', light_auto_sun)
scene.collection.objects.link(ob_auto_sun)
ob_auto_sun.rotation_euler = (0.872665, 0.174533, 0.523599)
bpy.context.view_layer.update()
